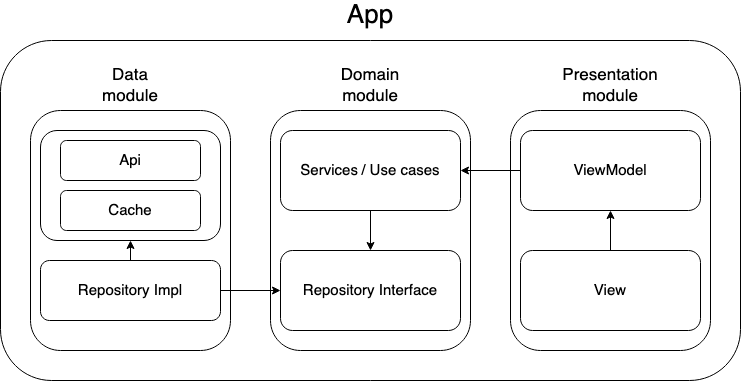

The diagram above was exported from draw.io. Its source (the exported page's mxGraphModel, read from the mxfile embedded in the PNG):
<mxGraphModel dx="954" dy="642" grid="1" gridSize="10" guides="1" tooltips="1" connect="1" arrows="1" fold="1" page="1" pageScale="1" pageWidth="850" pageHeight="1100" math="0" shadow="0">
  <root>
    <mxCell id="0" />
    <mxCell id="1" parent="0" />
    <mxCell id="PhpEORJikazv7vGfKBG4-9" value="" style="rounded=1;whiteSpace=wrap;html=1;" parent="1" vertex="1">
      <mxGeometry x="130" y="90" width="740" height="340" as="geometry" />
    </mxCell>
    <mxCell id="PhpEORJikazv7vGfKBG4-2" value="" style="rounded=1;whiteSpace=wrap;html=1;" parent="1" vertex="1">
      <mxGeometry x="160" y="160" width="200" height="240" as="geometry" />
    </mxCell>
    <mxCell id="PhpEORJikazv7vGfKBG4-3" value="&lt;font style=&quot;font-size: 17px;&quot;&gt;Data module&lt;/font&gt;" style="text;html=1;strokeColor=none;fillColor=none;align=center;verticalAlign=middle;whiteSpace=wrap;rounded=0;" parent="1" vertex="1">
      <mxGeometry x="230" y="120" width="60" height="30" as="geometry" />
    </mxCell>
    <mxCell id="PhpEORJikazv7vGfKBG4-5" value="" style="rounded=1;whiteSpace=wrap;html=1;" parent="1" vertex="1">
      <mxGeometry x="400" y="160" width="200" height="240" as="geometry" />
    </mxCell>
    <mxCell id="PhpEORJikazv7vGfKBG4-6" value="&lt;font style=&quot;font-size: 17px;&quot;&gt;Domain module&lt;/font&gt;" style="text;html=1;strokeColor=none;fillColor=none;align=center;verticalAlign=middle;whiteSpace=wrap;rounded=0;" parent="1" vertex="1">
      <mxGeometry x="470" y="120" width="60" height="30" as="geometry" />
    </mxCell>
    <mxCell id="PhpEORJikazv7vGfKBG4-7" value="" style="rounded=1;whiteSpace=wrap;html=1;" parent="1" vertex="1">
      <mxGeometry x="640" y="160" width="200" height="240" as="geometry" />
    </mxCell>
    <mxCell id="PhpEORJikazv7vGfKBG4-8" value="&lt;font style=&quot;font-size: 17px;&quot;&gt;Presentation module&lt;/font&gt;" style="text;html=1;strokeColor=none;fillColor=none;align=center;verticalAlign=middle;whiteSpace=wrap;rounded=0;" parent="1" vertex="1">
      <mxGeometry x="710" y="120" width="60" height="30" as="geometry" />
    </mxCell>
    <mxCell id="PhpEORJikazv7vGfKBG4-10" value="&lt;font style=&quot;font-size: 26px;&quot;&gt;App&lt;/font&gt;" style="text;html=1;strokeColor=none;fillColor=none;align=center;verticalAlign=middle;whiteSpace=wrap;rounded=0;" parent="1" vertex="1">
      <mxGeometry x="470" y="50" width="60" height="30" as="geometry" />
    </mxCell>
    <mxCell id="WI57XXxIjsb4lz1T52GI-3" value="" style="edgeStyle=orthogonalEdgeStyle;rounded=0;orthogonalLoop=1;jettySize=auto;html=1;" edge="1" parent="1" source="PhpEORJikazv7vGfKBG4-20" target="WI57XXxIjsb4lz1T52GI-1">
      <mxGeometry relative="1" as="geometry" />
    </mxCell>
    <mxCell id="PhpEORJikazv7vGfKBG4-20" value="&lt;font style=&quot;font-size: 15px;&quot;&gt;Services&lt;/font&gt; &lt;font style=&quot;font-size: 15px;&quot;&gt;/ Use cases&lt;/font&gt;" style="rounded=1;whiteSpace=wrap;html=1;" parent="1" vertex="1">
      <mxGeometry x="410" y="180" width="180" height="80" as="geometry" />
    </mxCell>
    <mxCell id="WI57XXxIjsb4lz1T52GI-5" style="edgeStyle=orthogonalEdgeStyle;rounded=0;orthogonalLoop=1;jettySize=auto;html=1;exitX=0;exitY=0.5;exitDx=0;exitDy=0;entryX=1;entryY=0.5;entryDx=0;entryDy=0;" edge="1" parent="1" source="PhpEORJikazv7vGfKBG4-30" target="PhpEORJikazv7vGfKBG4-20">
      <mxGeometry relative="1" as="geometry" />
    </mxCell>
    <mxCell id="PhpEORJikazv7vGfKBG4-30" value="&lt;font style=&quot;font-size: 15px;&quot;&gt;ViewModel&lt;/font&gt;" style="rounded=1;whiteSpace=wrap;html=1;" parent="1" vertex="1">
      <mxGeometry x="650" y="180" width="180" height="80" as="geometry" />
    </mxCell>
    <mxCell id="PhpEORJikazv7vGfKBG4-32" style="edgeStyle=orthogonalEdgeStyle;rounded=0;orthogonalLoop=1;jettySize=auto;html=1;exitX=0.5;exitY=0;exitDx=0;exitDy=0;entryX=0.5;entryY=1;entryDx=0;entryDy=0;" parent="1" source="PhpEORJikazv7vGfKBG4-31" target="PhpEORJikazv7vGfKBG4-30" edge="1">
      <mxGeometry relative="1" as="geometry" />
    </mxCell>
    <mxCell id="PhpEORJikazv7vGfKBG4-31" value="&lt;font style=&quot;font-size: 15px;&quot;&gt;View&lt;/font&gt;" style="rounded=1;whiteSpace=wrap;html=1;" parent="1" vertex="1">
      <mxGeometry x="650" y="300" width="180" height="80" as="geometry" />
    </mxCell>
    <mxCell id="PhpEORJikazv7vGfKBG4-40" style="edgeStyle=orthogonalEdgeStyle;rounded=0;orthogonalLoop=1;jettySize=auto;html=1;exitX=0.5;exitY=0;exitDx=0;exitDy=0;entryX=0.5;entryY=1;entryDx=0;entryDy=0;" parent="1" source="PhpEORJikazv7vGfKBG4-14" target="PhpEORJikazv7vGfKBG4-15" edge="1">
      <mxGeometry relative="1" as="geometry" />
    </mxCell>
    <mxCell id="WI57XXxIjsb4lz1T52GI-6" style="edgeStyle=orthogonalEdgeStyle;rounded=0;orthogonalLoop=1;jettySize=auto;html=1;exitX=1;exitY=0.5;exitDx=0;exitDy=0;" edge="1" parent="1" source="PhpEORJikazv7vGfKBG4-14" target="WI57XXxIjsb4lz1T52GI-1">
      <mxGeometry relative="1" as="geometry" />
    </mxCell>
    <mxCell id="PhpEORJikazv7vGfKBG4-14" value="&lt;font style=&quot;font-size: 15px;&quot;&gt;Repository Impl&lt;br&gt;&lt;/font&gt;" style="rounded=1;whiteSpace=wrap;html=1;" parent="1" vertex="1">
      <mxGeometry x="170" y="310" width="180" height="60" as="geometry" />
    </mxCell>
    <mxCell id="PhpEORJikazv7vGfKBG4-15" value="" style="rounded=1;whiteSpace=wrap;html=1;" parent="1" vertex="1">
      <mxGeometry x="170" y="180" width="180" height="110" as="geometry" />
    </mxCell>
    <mxCell id="PhpEORJikazv7vGfKBG4-16" value="&lt;font style=&quot;font-size: 15px;&quot;&gt;Api&lt;/font&gt;" style="rounded=1;whiteSpace=wrap;html=1;" parent="1" vertex="1">
      <mxGeometry x="190" y="190" width="140" height="40" as="geometry" />
    </mxCell>
    <mxCell id="PhpEORJikazv7vGfKBG4-17" value="&lt;font style=&quot;font-size: 15px;&quot;&gt;Cache&lt;/font&gt;" style="rounded=1;whiteSpace=wrap;html=1;" parent="1" vertex="1">
      <mxGeometry x="190" y="240" width="140" height="40" as="geometry" />
    </mxCell>
    <mxCell id="WI57XXxIjsb4lz1T52GI-1" value="&lt;font style=&quot;font-size: 15px;&quot;&gt;Repository Interface&lt;br&gt;&lt;/font&gt;" style="rounded=1;whiteSpace=wrap;html=1;" vertex="1" parent="1">
      <mxGeometry x="410" y="300" width="180" height="80" as="geometry" />
    </mxCell>
    <mxCell id="WI57XXxIjsb4lz1T52GI-7" style="edgeStyle=orthogonalEdgeStyle;rounded=0;orthogonalLoop=1;jettySize=auto;html=1;exitX=0.5;exitY=1;exitDx=0;exitDy=0;" edge="1" parent="1" source="PhpEORJikazv7vGfKBG4-9" target="PhpEORJikazv7vGfKBG4-9">
      <mxGeometry relative="1" as="geometry" />
    </mxCell>
  </root>
</mxGraphModel>